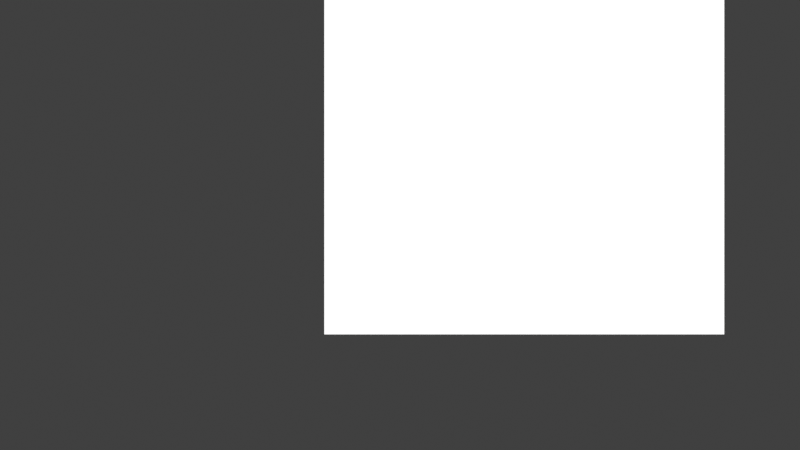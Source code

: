 # Source: unit_plane.blend  (saved by Blender 2.80.60; exported with 4.5.12 LTS)
import bpy
from mathutils import Matrix  # noqa: F401  (used for matrix-valued properties, if any)

bpy.ops.wm.read_factory_settings(use_empty=True)
scene = bpy.context.scene
scene.name = 'Scene'

# ---- collections
col_collection = bpy.data.collections.new('Collection'); scene.collection.children.link(col_collection)

# ---- materials (node trees are filled in below, after node groups)
mat_material = bpy.data.materials.new('Material')
mat_material.alpha_threshold = 0.0
mat_material.roughness = 0.5
mat_material.line_color = (0.0, 0.0, 0.0, 1.0)

# ---- material node trees
mat_material.use_nodes = True; mat_material.node_tree.nodes.clear()
_N = mat_material.node_tree.nodes; _L = mat_material.node_tree.links
n0 = _N.new('ShaderNodeOutputMaterial'); n0.name = 'Material Output'; n0.location = (300, 300)
n1 = _N.new('ShaderNodeBsdfPrincipled'); n1.name = 'Principled BSDF'; n1.location = (10, 300)
n1.distribution = 'GGX'
n1.subsurface_method = 'BURLEY'
n1.inputs[3].default_value = 1.45
_L.new(n1.outputs[0], n0.inputs[0])
n0.is_active_output = True

# ---- world
world_world = bpy.data.worlds.new('World'); scene.world = world_world
world_world.color = (0.05088, 0.05088, 0.05088)
world_world.use_sun_shadow = False
world_world.sun_shadow_jitter_overblur = 0.0

# ---- cameras
cam_camera = bpy.data.cameras.new('Camera')
cam_camera.type = 'ORTHO'
cam_camera.clip_end = 10.0
cam_camera.ortho_scale = 2.0
cam_camera.display_size = 10.0
cam_camera.dof.focus_distance = 0.0
cam_camera.dof.aperture_fstop = 128.0
cam_camera_001 = bpy.data.cameras.new('Camera.001')
cam_camera_001.clip_start = 0.01
cam_camera_001.clip_end = 10.0
cam_camera_001.dof.focus_distance = 0.0
cam_camera_001.dof.aperture_fstop = 128.0

# ---- lights
light_light = bpy.data.lights.new('Light', 'SUN')
light_light.transmission_factor = 0.0
light_light.cutoff_distance = 30.0
light_light.angle = 0.1993
light_light.shadow_buffer_clip_start = 1.001
light_light.shadow_soft_size = 0.1
light_light.shadow_cascade_max_distance = 1000.0

# ---- meshes
me_cube = bpy.data.meshes.new('Cube')
me_cube.from_pydata([(0.5, 0.5, 0.0), (0.5, -0.5, 0.0), (-0.5, 0.5, 0.0), (-0.5, -0.5, 0.0)], [], [(0, 2, 3, 1)])
_uv = me_cube.uv_layers.new(name='UVMap')
_uv.uv.foreach_set('vector', [0.375, 0.0, 0.625, 0.0, 0.625, 0.25, 0.375, 0.25])
me_cube.materials.append(mat_material)
me_cube.use_remesh_preserve_volume = False
me_cube.use_remesh_preserve_attributes = False
me_cube.use_mirror_vertex_groups = False
me_cube.update()
me_plane = bpy.data.meshes.new('Plane')
me_plane.from_pydata([(-1.0, -1.0, 0.0), (1.0, -1.0, 0.0), (-1.0, 1.0, 0.0), (1.0, 1.0, 0.0)], [], [(0, 1, 3, 2)])
_uv = me_plane.uv_layers.new(name='UVMap')
_uv.uv.foreach_set('vector', [0.0, 0.0, 1.0, 0.0, 1.0, 1.0, 0.0, 1.0])
me_plane.use_remesh_preserve_volume = False
me_plane.use_remesh_preserve_attributes = False
me_plane.use_mirror_vertex_groups = False
me_plane.update()

# ---- objects
ob_cube = bpy.data.objects.new('Cube', me_cube)
ob_light = bpy.data.objects.new('Light', light_light)
ob_camera = bpy.data.objects.new('Camera', cam_camera)
ob_plane = bpy.data.objects.new('Plane', me_plane)
ob_camera_001 = bpy.data.objects.new('Camera.001', cam_camera_001)

# ---- transforms, parenting, visibility, modifiers, constraints
ob_cube.location = (0.3107, 0.2265, 0.0)
ob_cube.lock_rotations_4d = False
ob_cube.empty_display_type = 'ARROWS'
ob_cube.show_empty_image_perspective = False
ob_cube.show_empty_image_orthographic = False
ob_cube.empty_image_side = 'FRONT'
ob_cube.lineart.crease_threshold = 0.0
ob_light.location = (4.076, -8.0, 4.0)
ob_light.rotation_euler = (1.011, -0.6672, 0.7051)
ob_light.scale = (1.0, 1.0, 1.0)
ob_light.lock_rotations_4d = False
ob_light.empty_display_type = 'ARROWS'
ob_light.show_empty_image_perspective = False
ob_light.show_empty_image_orthographic = False
ob_light.empty_image_side = 'FRONT'
ob_light.color = (0.0, 0.0, 0.0, 0.0)
ob_light.lineart.crease_threshold = 0.0
ob_camera.location = (1.192e-07, 0.0, 6.981)
ob_camera.lock_rotations_4d = False
ob_camera.empty_display_type = 'ARROWS'
ob_camera.show_empty_image_perspective = False
ob_camera.show_empty_image_orthographic = False
ob_camera.empty_image_side = 'FRONT'
ob_camera.color = (0.0, 0.0, 0.0, 0.0)
ob_camera.display_type = 'WIRE'
ob_camera.lineart.crease_threshold = 0.0
ob_plane.location = (0.0, 1585.0, -392.3)
ob_plane.rotation_euler = (0.59, -0.0, 0.0)
ob_plane.scale = (-1276.0, -1276.0, -1276.0)
ob_plane.show_empty_image_perspective = False
ob_plane.show_empty_image_orthographic = False
ob_plane.empty_image_side = 'FRONT'
ob_plane.hide_select = True
ob_plane.hide_render = True
ob_plane.lineart.crease_threshold = 0.0
ob_camera_001.location = (3.624, -2.503, 2.22)
ob_camera_001.rotation_euler = (1.193, -3.484e-08, 0.805)
ob_camera_001.lineart.crease_threshold = 0.0

# ---- collection membership
col_collection.objects.link(ob_cube)
col_collection.objects.link(ob_light)
col_collection.objects.link(ob_camera)
col_collection.objects.link(ob_plane)
col_collection.objects.link(ob_camera_001)

# ---- scene / render settings (as saved in the file)
scene.camera = ob_camera
scene.frame_start = 1; scene.frame_end = 250; scene.frame_set(13)
scene.render.engine = 'BLENDER_EEVEE_NEXT'
scene.render.resolution_x = 3840
scene.render.resolution_y = 2160
scene.render.motion_blur_shutter = 1.0
scene.cycles.use_denoising = False
scene.cycles.samples = 128
scene.cycles.sampling_pattern = 'TABULATED_SOBOL'
scene.cycles.use_adaptive_sampling = False
scene.cycles.use_light_tree = False
scene.view_settings.view_transform = 'Standard'
bpy.context.view_layer.update()
